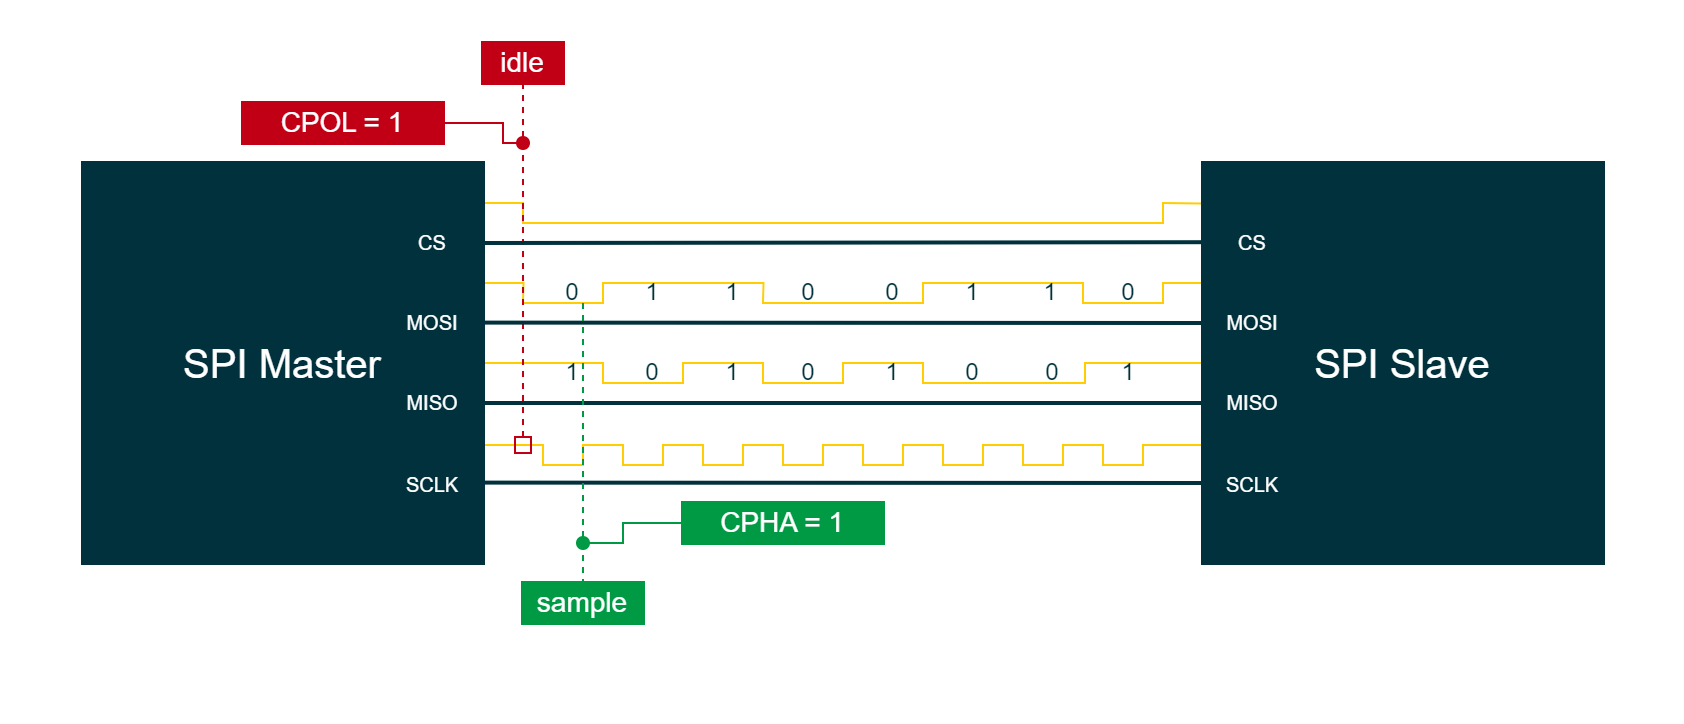

The diagram above was exported from draw.io. Its source (the exported page's mxGraphModel, read from the mxfile embedded in the PNG):
<mxGraphModel dx="2458" dy="1588" grid="1" gridSize="10" guides="1" tooltips="1" connect="1" arrows="1" fold="1" page="0" pageScale="1" pageWidth="827" pageHeight="1169" background="#ffffff" math="0" shadow="0">
  <root>
    <mxCell id="0" />
    <mxCell id="1" parent="0" />
    <mxCell id="7Iue-aAyLEuIVKfkeg50-1" value="" style="endArrow=none;html=1;rounded=0;strokeColor=#FFCD00;strokeWidth=1;fontFamily=Arial;fontSize=20;fontColor=#101820;fillColor=#FFCD00;" edge="1" parent="1">
      <mxGeometry width="50" height="50" relative="1" as="geometry">
        <mxPoint x="240.19000000000005" y="-60" as="sourcePoint" />
        <mxPoint x="600.19" y="-60" as="targetPoint" />
        <Array as="points">
          <mxPoint x="260.19" y="-60" />
          <mxPoint x="260" y="-50" />
          <mxPoint x="300" y="-50" />
          <mxPoint x="300" y="-60" />
          <mxPoint x="350.19" y="-60" />
          <mxPoint x="380.19" y="-60" />
          <mxPoint x="380" y="-50" />
          <mxPoint x="460" y="-50" />
          <mxPoint x="460" y="-60" />
          <mxPoint x="540" y="-60" />
          <mxPoint x="540" y="-50" />
          <mxPoint x="580" y="-50" />
          <mxPoint x="580" y="-60" />
        </Array>
      </mxGeometry>
    </mxCell>
    <mxCell id="7Iue-aAyLEuIVKfkeg50-2" value="" style="endArrow=none;html=1;rounded=0;strokeColor=#FFCD00;strokeWidth=1;fontFamily=Arial;fontSize=20;fontColor=#00B2A9;fillColor=#FFCD00;entryX=0;entryY=0.5;entryDx=0;entryDy=0;" edge="1" parent="1" target="7Iue-aAyLEuIVKfkeg50-13">
      <mxGeometry width="50" height="50" relative="1" as="geometry">
        <mxPoint x="241" y="-20" as="sourcePoint" />
        <mxPoint x="591.19" y="-20" as="targetPoint" />
        <Array as="points">
          <mxPoint x="300" y="-20" />
          <mxPoint x="300" y="-10" />
          <mxPoint x="340" y="-10" />
          <mxPoint x="340" y="-20" />
          <mxPoint x="380" y="-20" />
          <mxPoint x="380" y="-10" />
          <mxPoint x="420" y="-10" />
          <mxPoint x="420" y="-20" />
          <mxPoint x="460" y="-20" />
          <mxPoint x="460" y="-10" />
          <mxPoint x="541" y="-10" />
          <mxPoint x="541" y="-20" />
        </Array>
      </mxGeometry>
    </mxCell>
    <mxCell id="7Iue-aAyLEuIVKfkeg50-4" value="" style="endArrow=none;html=1;rounded=0;strokeColor=#FFCD00;strokeWidth=1;fontFamily=Arial;fontSize=20;fontColor=#00B2A9;fillColor=#FFCD00;" edge="1" parent="1">
      <mxGeometry width="50" height="50" relative="1" as="geometry">
        <mxPoint x="240" y="21" as="sourcePoint" />
        <mxPoint x="600" y="21" as="targetPoint" />
        <Array as="points">
          <mxPoint x="270" y="21" />
          <mxPoint x="270" y="31" />
          <mxPoint x="290" y="31" />
          <mxPoint x="290" y="21" />
          <mxPoint x="310" y="21" />
          <mxPoint x="310" y="31" />
          <mxPoint x="330" y="31" />
          <mxPoint x="330" y="21" />
          <mxPoint x="350" y="21" />
          <mxPoint x="350" y="31" />
          <mxPoint x="370" y="31" />
          <mxPoint x="370" y="21" />
          <mxPoint x="390" y="21" />
          <mxPoint x="390" y="31" />
          <mxPoint x="410" y="31" />
          <mxPoint x="410" y="21" />
          <mxPoint x="430" y="21" />
          <mxPoint x="430" y="31" />
          <mxPoint x="450" y="31" />
          <mxPoint x="450" y="21" />
          <mxPoint x="470" y="21" />
          <mxPoint x="470" y="31" />
          <mxPoint x="490" y="31" />
          <mxPoint x="490" y="21" />
          <mxPoint x="510" y="21" />
          <mxPoint x="510" y="31" />
          <mxPoint x="530" y="31" />
          <mxPoint x="530" y="21" />
          <mxPoint x="550" y="21" />
          <mxPoint x="550" y="31" />
          <mxPoint x="570" y="31" />
          <mxPoint x="570" y="21" />
        </Array>
      </mxGeometry>
    </mxCell>
    <mxCell id="7Iue-aAyLEuIVKfkeg50-5" value="" style="endArrow=none;html=1;rounded=0;strokeColor=#FFCD00;strokeWidth=1;fontFamily=Arial;fontSize=20;fontColor=#101820;fillColor=#FFCD00;exitX=1.005;exitY=0.1;exitDx=0;exitDy=0;exitPerimeter=0;entryX=-0.004;entryY=0.101;entryDx=0;entryDy=0;entryPerimeter=0;" edge="1" parent="1" source="7Iue-aAyLEuIVKfkeg50-8" target="7Iue-aAyLEuIVKfkeg50-13">
      <mxGeometry width="50" height="50" relative="1" as="geometry">
        <mxPoint x="250" y="-100" as="sourcePoint" />
        <mxPoint x="560" y="-100" as="targetPoint" />
        <Array as="points">
          <mxPoint x="260" y="-100" />
          <mxPoint x="260" y="-90" />
          <mxPoint x="580" y="-90" />
          <mxPoint x="580" y="-100" />
        </Array>
      </mxGeometry>
    </mxCell>
    <mxCell id="7Iue-aAyLEuIVKfkeg50-6" value="" style="endArrow=none;dashed=1;html=1;strokeWidth=1;rounded=0;strokeColor=#C10016;fontFamily=Arial;fontSize=10;fontColor=#FFFFFF;fillColor=#C10016;startArrow=box;startFill=0;entryX=0.5;entryY=1;entryDx=0;entryDy=0;" edge="1" parent="1" target="7Iue-aAyLEuIVKfkeg50-24">
      <mxGeometry width="50" height="50" relative="1" as="geometry">
        <mxPoint x="260" y="25" as="sourcePoint" />
        <mxPoint x="260" y="-170" as="targetPoint" />
      </mxGeometry>
    </mxCell>
    <mxCell id="7Iue-aAyLEuIVKfkeg50-7" value="&lt;font color=&quot;#00313c&quot;&gt;0&lt;/font&gt;" style="rounded=0;whiteSpace=wrap;html=1;labelBackgroundColor=none;strokeColor=none;strokeWidth=4;fillColor=none;fontColor=#3C3521;align=center;verticalAlign=middle;" vertex="1" parent="1">
      <mxGeometry x="398" y="-59.99999999999994" width="10" height="10" as="geometry" />
    </mxCell>
    <mxCell id="7Iue-aAyLEuIVKfkeg50-8" value="SPI Master" style="rounded=0;whiteSpace=wrap;html=1;strokeColor=#00313C;strokeWidth=2;fontFamily=Arial;fontSize=20;fontColor=#FFFFFF;fillColor=#00313C;" vertex="1" parent="1">
      <mxGeometry x="40" y="-120" width="200" height="200" as="geometry" />
    </mxCell>
    <mxCell id="7Iue-aAyLEuIVKfkeg50-9" value="&lt;font style=&quot;font-size: 10px;&quot; color=&quot;#ffffff&quot;&gt;MOSI&lt;/font&gt;" style="rounded=0;whiteSpace=wrap;html=1;strokeColor=#00313C;strokeWidth=2;fillColor=#00313C;fontColor=#FFFFFF;" vertex="1" parent="1">
      <mxGeometry x="200" y="-50" width="30" height="20" as="geometry" />
    </mxCell>
    <mxCell id="7Iue-aAyLEuIVKfkeg50-10" value="&lt;font style=&quot;font-size: 10px;&quot; color=&quot;#ffffff&quot;&gt;CS&lt;/font&gt;" style="rounded=0;whiteSpace=wrap;html=1;strokeColor=#00313C;strokeWidth=2;fillColor=#00313C;fontColor=#FFFFFF;" vertex="1" parent="1">
      <mxGeometry x="200" y="-90" width="30" height="20" as="geometry" />
    </mxCell>
    <mxCell id="7Iue-aAyLEuIVKfkeg50-11" value="&lt;font style=&quot;font-size: 10px;&quot; color=&quot;#ffffff&quot;&gt;SCLK&lt;/font&gt;" style="rounded=0;whiteSpace=wrap;html=1;strokeColor=#00313C;strokeWidth=2;fillColor=#00313C;fontColor=#FFFFFF;" vertex="1" parent="1">
      <mxGeometry x="200" y="31" width="30" height="20" as="geometry" />
    </mxCell>
    <mxCell id="7Iue-aAyLEuIVKfkeg50-12" value="&lt;font style=&quot;font-size: 10px;&quot; color=&quot;#ffffff&quot;&gt;MISO&lt;/font&gt;" style="rounded=0;whiteSpace=wrap;html=1;strokeColor=#00313C;strokeWidth=2;fillColor=#00313C;fontColor=#FFFFFF;labelBackgroundColor=none;" vertex="1" parent="1">
      <mxGeometry x="200" y="-10" width="30" height="20" as="geometry" />
    </mxCell>
    <mxCell id="7Iue-aAyLEuIVKfkeg50-13" value="SPI Slave" style="rounded=0;whiteSpace=wrap;html=1;strokeColor=#00313C;strokeWidth=2;fontFamily=Arial;fontSize=20;fontColor=#FFFFFF;fillColor=#00313C;" vertex="1" parent="1">
      <mxGeometry x="600" y="-120" width="200" height="200" as="geometry" />
    </mxCell>
    <mxCell id="7Iue-aAyLEuIVKfkeg50-14" value="&lt;font style=&quot;font-size: 10px;&quot; color=&quot;#ffffff&quot;&gt;MOSI&lt;/font&gt;" style="rounded=0;whiteSpace=wrap;html=1;strokeColor=#00313C;strokeWidth=2;fillColor=#00313C;fontColor=#FFFFFF;" vertex="1" parent="1">
      <mxGeometry x="610" y="-50" width="30" height="20" as="geometry" />
    </mxCell>
    <mxCell id="7Iue-aAyLEuIVKfkeg50-15" value="&lt;font style=&quot;font-size: 10px;&quot; color=&quot;#ffffff&quot;&gt;CS&lt;/font&gt;" style="rounded=0;whiteSpace=wrap;html=1;strokeColor=#00313C;strokeWidth=2;fillColor=#00313C;fontColor=#FFFFFF;" vertex="1" parent="1">
      <mxGeometry x="610" y="-90" width="30" height="20" as="geometry" />
    </mxCell>
    <mxCell id="7Iue-aAyLEuIVKfkeg50-16" value="&lt;font style=&quot;font-size: 10px;&quot; color=&quot;#ffffff&quot;&gt;MISO&lt;/font&gt;" style="rounded=0;whiteSpace=wrap;html=1;strokeColor=#00313C;strokeWidth=2;fillColor=#00313C;fontColor=#FFFFFF;labelBackgroundColor=none;" vertex="1" parent="1">
      <mxGeometry x="610" y="-10" width="30" height="20" as="geometry" />
    </mxCell>
    <mxCell id="7Iue-aAyLEuIVKfkeg50-17" value="&lt;font style=&quot;font-size: 10px;&quot; color=&quot;#ffffff&quot;&gt;SCLK&lt;/font&gt;" style="rounded=0;whiteSpace=wrap;html=1;strokeColor=#00313C;strokeWidth=2;fillColor=#00313C;fontColor=#FFFFFF;" vertex="1" parent="1">
      <mxGeometry x="610" y="31" width="30" height="20" as="geometry" />
    </mxCell>
    <mxCell id="7Iue-aAyLEuIVKfkeg50-18" value="" style="endArrow=none;html=1;rounded=0;strokeColor=#00313C;strokeWidth=2;fontFamily=Arial;fontSize=20;fontColor=#101820;fillColor=none;entryX=-0.003;entryY=0.198;entryDx=0;entryDy=0;entryPerimeter=0;" edge="1" parent="1" target="7Iue-aAyLEuIVKfkeg50-13">
      <mxGeometry width="50" height="50" relative="1" as="geometry">
        <mxPoint x="240" y="-80" as="sourcePoint" />
        <mxPoint x="560" y="-80" as="targetPoint" />
      </mxGeometry>
    </mxCell>
    <mxCell id="7Iue-aAyLEuIVKfkeg50-19" value="" style="endArrow=none;html=1;rounded=0;strokeColor=#00313C;strokeWidth=2;fontFamily=Arial;fontSize=20;fontColor=#101820;fillColor=none;exitX=1.001;exitY=0.399;exitDx=0;exitDy=0;exitPerimeter=0;entryX=0;entryY=0.4;entryDx=0;entryDy=0;entryPerimeter=0;" edge="1" parent="1" source="7Iue-aAyLEuIVKfkeg50-8" target="7Iue-aAyLEuIVKfkeg50-13">
      <mxGeometry width="50" height="50" relative="1" as="geometry">
        <mxPoint x="250.19" y="-40.2" as="sourcePoint" />
        <mxPoint x="550" y="-40" as="targetPoint" />
      </mxGeometry>
    </mxCell>
    <mxCell id="7Iue-aAyLEuIVKfkeg50-20" value="" style="endArrow=none;html=1;rounded=0;strokeColor=#00313C;strokeWidth=2;fontFamily=Arial;fontSize=20;fontColor=#101820;fillColor=none;exitX=1.001;exitY=0.6;exitDx=0;exitDy=0;exitPerimeter=0;entryX=0;entryY=0.6;entryDx=0;entryDy=0;entryPerimeter=0;" edge="1" parent="1" source="7Iue-aAyLEuIVKfkeg50-8" target="7Iue-aAyLEuIVKfkeg50-13">
      <mxGeometry width="50" height="50" relative="1" as="geometry">
        <mxPoint x="250" as="sourcePoint" />
        <mxPoint x="550" as="targetPoint" />
      </mxGeometry>
    </mxCell>
    <mxCell id="7Iue-aAyLEuIVKfkeg50-21" value="" style="endArrow=none;html=1;rounded=0;strokeColor=#00313C;strokeWidth=2;fontFamily=Arial;fontSize=20;fontColor=#101820;fillColor=none;exitX=1.003;exitY=0.799;exitDx=0;exitDy=0;exitPerimeter=0;entryX=0;entryY=0.8;entryDx=0;entryDy=0;entryPerimeter=0;" edge="1" parent="1" source="7Iue-aAyLEuIVKfkeg50-8" target="7Iue-aAyLEuIVKfkeg50-13">
      <mxGeometry width="50" height="50" relative="1" as="geometry">
        <mxPoint x="250.19000000000005" y="39.799999999999955" as="sourcePoint" />
        <mxPoint x="550" y="40" as="targetPoint" />
      </mxGeometry>
    </mxCell>
    <mxCell id="7Iue-aAyLEuIVKfkeg50-22" value="" style="endArrow=none;html=1;rounded=0;strokeColor=#C10016;strokeWidth=1;fontFamily=Arial;fontSize=16;fontColor=#FFFFFF;fillColor=#C10016;startArrow=oval;startFill=1;" edge="1" parent="1">
      <mxGeometry width="50" height="50" relative="1" as="geometry">
        <mxPoint x="260" y="-130" as="sourcePoint" />
        <mxPoint x="220" y="-140" as="targetPoint" />
        <Array as="points">
          <mxPoint x="250" y="-130" />
          <mxPoint x="250" y="-140" />
        </Array>
      </mxGeometry>
    </mxCell>
    <mxCell id="7Iue-aAyLEuIVKfkeg50-23" value="CPOL = 1" style="whiteSpace=wrap;html=1;strokeColor=#C10016;strokeWidth=2;fontFamily=Arial;fontSize=14;fontColor=#FFFFFF;fillColor=#C10016;" vertex="1" parent="1">
      <mxGeometry x="120" y="-150" width="100" height="20" as="geometry" />
    </mxCell>
    <mxCell id="7Iue-aAyLEuIVKfkeg50-24" value="idle" style="whiteSpace=wrap;html=1;strokeColor=#C10016;strokeWidth=2;fontFamily=Arial;fontSize=14;fontColor=#FFFFFF;fillColor=#C10016;" vertex="1" parent="1">
      <mxGeometry x="240" y="-180" width="40" height="20" as="geometry" />
    </mxCell>
    <mxCell id="7Iue-aAyLEuIVKfkeg50-25" value="" style="endArrow=none;dashed=1;html=1;strokeWidth=1;rounded=0;strokeColor=#009A44;fontFamily=Arial;fontSize=10;fontColor=#FFFFFF;fillColor=#009A44;startArrow=none;startFill=0;" edge="1" parent="1">
      <mxGeometry width="50" height="50" relative="1" as="geometry">
        <mxPoint x="290" y="-50" as="sourcePoint" />
        <mxPoint x="290" y="90" as="targetPoint" />
      </mxGeometry>
    </mxCell>
    <mxCell id="7Iue-aAyLEuIVKfkeg50-26" value="sample" style="whiteSpace=wrap;html=1;strokeColor=#009A44;strokeWidth=2;fontFamily=Arial;fontSize=14;fontColor=#FFFFFF;fillColor=#009A44;" vertex="1" parent="1">
      <mxGeometry x="260" y="90" width="60" height="20" as="geometry" />
    </mxCell>
    <mxCell id="7Iue-aAyLEuIVKfkeg50-27" value="" style="endArrow=none;html=1;rounded=0;strokeColor=#009A44;strokeWidth=1;fontFamily=Arial;fontSize=10;fontColor=#FFFFFF;fillColor=#009A44;startArrow=oval;startFill=1;" edge="1" parent="1">
      <mxGeometry width="50" height="50" relative="1" as="geometry">
        <mxPoint x="290" y="70" as="sourcePoint" />
        <mxPoint x="340" y="60" as="targetPoint" />
        <Array as="points">
          <mxPoint x="310" y="70" />
          <mxPoint x="310" y="60" />
        </Array>
      </mxGeometry>
    </mxCell>
    <mxCell id="7Iue-aAyLEuIVKfkeg50-28" value="CPHA = 1" style="whiteSpace=wrap;html=1;strokeColor=#009A44;strokeWidth=2;fontFamily=Arial;fontSize=14;fontColor=#FFFFFF;fillColor=#009A44;" vertex="1" parent="1">
      <mxGeometry x="340" y="50" width="100" height="20" as="geometry" />
    </mxCell>
    <mxCell id="7Iue-aAyLEuIVKfkeg50-29" value="&lt;font color=&quot;#00313c&quot;&gt;0&lt;/font&gt;" style="rounded=0;whiteSpace=wrap;html=1;labelBackgroundColor=none;strokeColor=none;strokeWidth=4;fillColor=none;fontColor=#3C3521;align=center;verticalAlign=middle;" vertex="1" parent="1">
      <mxGeometry x="280" y="-59.99999999999994" width="10" height="10" as="geometry" />
    </mxCell>
    <mxCell id="7Iue-aAyLEuIVKfkeg50-30" value="&lt;font color=&quot;#00313c&quot;&gt;0&lt;/font&gt;" style="rounded=0;whiteSpace=wrap;html=1;labelBackgroundColor=none;strokeColor=none;strokeWidth=4;fillColor=none;fontColor=#3C3521;align=center;verticalAlign=middle;" vertex="1" parent="1">
      <mxGeometry x="320" y="-19.999999999999943" width="10" height="10" as="geometry" />
    </mxCell>
    <mxCell id="7Iue-aAyLEuIVKfkeg50-31" value="&lt;font color=&quot;#00313c&quot;&gt;0&lt;/font&gt;" style="rounded=0;whiteSpace=wrap;html=1;labelBackgroundColor=none;strokeColor=none;strokeWidth=4;fillColor=none;fontColor=#3C3521;align=center;verticalAlign=middle;" vertex="1" parent="1">
      <mxGeometry x="398" y="-19.999999999999943" width="10" height="10" as="geometry" />
    </mxCell>
    <mxCell id="7Iue-aAyLEuIVKfkeg50-32" value="&lt;font color=&quot;#00313c&quot;&gt;0&lt;/font&gt;" style="rounded=0;whiteSpace=wrap;html=1;labelBackgroundColor=none;strokeColor=none;strokeWidth=4;fillColor=none;fontColor=#3C3521;align=center;verticalAlign=middle;" vertex="1" parent="1">
      <mxGeometry x="440" y="-59.99999999999994" width="10" height="10" as="geometry" />
    </mxCell>
    <mxCell id="7Iue-aAyLEuIVKfkeg50-33" value="&lt;font color=&quot;#00313c&quot;&gt;0&lt;/font&gt;" style="rounded=0;whiteSpace=wrap;html=1;labelBackgroundColor=none;strokeColor=none;strokeWidth=4;fillColor=none;fontColor=#3C3521;align=center;verticalAlign=middle;" vertex="1" parent="1">
      <mxGeometry x="520" y="-19.999999999999943" width="10" height="10" as="geometry" />
    </mxCell>
    <mxCell id="7Iue-aAyLEuIVKfkeg50-34" value="&lt;font color=&quot;#00313c&quot;&gt;0&lt;/font&gt;" style="rounded=0;whiteSpace=wrap;html=1;labelBackgroundColor=none;strokeColor=none;strokeWidth=4;fillColor=none;fontColor=#3C3521;align=center;verticalAlign=middle;" vertex="1" parent="1">
      <mxGeometry x="558" y="-59.99999999999994" width="10" height="10" as="geometry" />
    </mxCell>
    <mxCell id="7Iue-aAyLEuIVKfkeg50-35" value="&lt;font color=&quot;#00313c&quot;&gt;0&lt;/font&gt;" style="rounded=0;whiteSpace=wrap;html=1;labelBackgroundColor=none;strokeColor=none;strokeWidth=4;fillColor=none;fontColor=#3C3521;align=center;verticalAlign=middle;" vertex="1" parent="1">
      <mxGeometry x="480.19" y="-19.999999999999943" width="10" height="10" as="geometry" />
    </mxCell>
    <mxCell id="7Iue-aAyLEuIVKfkeg50-36" value="&lt;font color=&quot;#00313c&quot;&gt;1&lt;/font&gt;" style="rounded=0;whiteSpace=wrap;html=1;labelBackgroundColor=none;strokeColor=none;strokeWidth=4;fillColor=none;fontColor=#3C3521;align=center;verticalAlign=middle;" vertex="1" parent="1">
      <mxGeometry x="280" y="-19.999999999999943" width="10" height="10" as="geometry" />
    </mxCell>
    <mxCell id="7Iue-aAyLEuIVKfkeg50-37" value="&lt;font color=&quot;#00313c&quot;&gt;1&lt;/font&gt;" style="rounded=0;whiteSpace=wrap;html=1;labelBackgroundColor=none;strokeColor=none;strokeWidth=4;fillColor=none;fontColor=#3C3521;align=center;verticalAlign=middle;" vertex="1" parent="1">
      <mxGeometry x="320" y="-59.99999999999994" width="10" height="10" as="geometry" />
    </mxCell>
    <mxCell id="7Iue-aAyLEuIVKfkeg50-38" value="&lt;font color=&quot;#00313c&quot;&gt;1&lt;/font&gt;" style="rounded=0;whiteSpace=wrap;html=1;labelBackgroundColor=none;strokeColor=none;strokeWidth=4;fillColor=none;fontColor=#3C3521;align=center;verticalAlign=middle;" vertex="1" parent="1">
      <mxGeometry x="360" y="-19.999999999999943" width="10" height="10" as="geometry" />
    </mxCell>
    <mxCell id="7Iue-aAyLEuIVKfkeg50-39" value="&lt;font color=&quot;#00313c&quot;&gt;1&lt;/font&gt;" style="rounded=0;whiteSpace=wrap;html=1;labelBackgroundColor=none;strokeColor=none;strokeWidth=4;fillColor=none;fontColor=#3C3521;align=center;verticalAlign=middle;" vertex="1" parent="1">
      <mxGeometry x="440" y="-19.999999999999943" width="10" height="10" as="geometry" />
    </mxCell>
    <mxCell id="7Iue-aAyLEuIVKfkeg50-40" value="&lt;font color=&quot;#00313c&quot;&gt;1&lt;/font&gt;" style="rounded=0;whiteSpace=wrap;html=1;labelBackgroundColor=none;strokeColor=none;strokeWidth=4;fillColor=none;fontColor=#3C3521;align=center;verticalAlign=middle;" vertex="1" parent="1">
      <mxGeometry x="360" y="-59.99999999999994" width="10" height="10" as="geometry" />
    </mxCell>
    <mxCell id="7Iue-aAyLEuIVKfkeg50-41" value="&lt;font color=&quot;#00313c&quot;&gt;1&lt;/font&gt;" style="rounded=0;whiteSpace=wrap;html=1;labelBackgroundColor=none;strokeColor=none;strokeWidth=4;fillColor=none;fontColor=#3C3521;align=center;verticalAlign=middle;" vertex="1" parent="1">
      <mxGeometry x="480.19" y="-59.99999999999994" width="10" height="10" as="geometry" />
    </mxCell>
    <mxCell id="7Iue-aAyLEuIVKfkeg50-42" value="&lt;font color=&quot;#00313c&quot;&gt;1&lt;/font&gt;" style="rounded=0;whiteSpace=wrap;html=1;labelBackgroundColor=none;strokeColor=none;strokeWidth=4;fillColor=none;fontColor=#3C3521;align=center;verticalAlign=middle;" vertex="1" parent="1">
      <mxGeometry x="519" y="-59.99999999999994" width="10" height="10" as="geometry" />
    </mxCell>
    <mxCell id="7Iue-aAyLEuIVKfkeg50-43" value="&lt;font color=&quot;#00313c&quot;&gt;1&lt;/font&gt;" style="rounded=0;whiteSpace=wrap;html=1;labelBackgroundColor=none;strokeColor=none;strokeWidth=4;fillColor=none;fontColor=#3C3521;align=center;verticalAlign=middle;" vertex="1" parent="1">
      <mxGeometry x="558" y="-19.999999999999943" width="10" height="10" as="geometry" />
    </mxCell>
    <mxCell id="7Iue-aAyLEuIVKfkeg50-3" value="" style="rounded=0;whiteSpace=wrap;html=1;strokeColor=none;strokeWidth=2;fontFamily=Arial;fontSize=12;fontColor=#FFFFFF;fillColor=none;" vertex="1" parent="1">
      <mxGeometry y="-200" width="840" height="360" as="geometry" />
    </mxCell>
  </root>
</mxGraphModel>